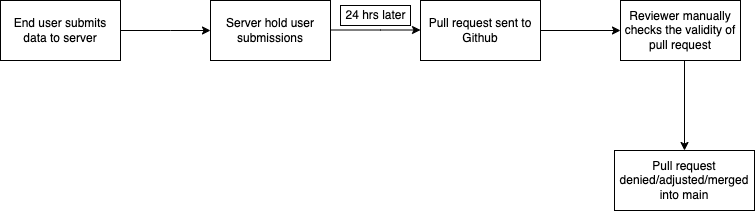

The diagram above was exported from draw.io. Its source (the exported page's mxGraphModel, read from the mxfile embedded in the PNG):
<mxGraphModel dx="2074" dy="1145" grid="1" gridSize="10" guides="1" tooltips="1" connect="1" arrows="1" fold="1" page="1" pageScale="1" pageWidth="850" pageHeight="1100" math="0" shadow="0">
  <root>
    <mxCell id="0" />
    <mxCell id="1" parent="0" />
    <mxCell id="shWx1Ng0a5Jkvr95E2_S-19" value="" style="rounded=0;whiteSpace=wrap;html=1;" vertex="1" parent="1">
      <mxGeometry x="350" y="115" width="70" height="20" as="geometry" />
    </mxCell>
    <mxCell id="shWx1Ng0a5Jkvr95E2_S-9" value="" style="edgeStyle=orthogonalEdgeStyle;rounded=0;orthogonalLoop=1;jettySize=auto;html=1;" edge="1" parent="1" source="shWx1Ng0a5Jkvr95E2_S-2" target="shWx1Ng0a5Jkvr95E2_S-3">
      <mxGeometry relative="1" as="geometry">
        <Array as="points">
          <mxPoint x="180" y="140" />
          <mxPoint x="180" y="140" />
        </Array>
      </mxGeometry>
    </mxCell>
    <mxCell id="shWx1Ng0a5Jkvr95E2_S-2" value="End user submits data to server" style="rounded=0;whiteSpace=wrap;html=1;" vertex="1" parent="1">
      <mxGeometry x="10" y="110" width="120" height="60" as="geometry" />
    </mxCell>
    <mxCell id="shWx1Ng0a5Jkvr95E2_S-3" value="Server hold user submissions" style="rounded=0;whiteSpace=wrap;html=1;" vertex="1" parent="1">
      <mxGeometry x="220" y="110" width="120" height="60" as="geometry" />
    </mxCell>
    <mxCell id="shWx1Ng0a5Jkvr95E2_S-7" value="Pull request sent to Github" style="rounded=0;whiteSpace=wrap;html=1;" vertex="1" parent="1">
      <mxGeometry x="430" y="110" width="120" height="60" as="geometry" />
    </mxCell>
    <mxCell id="shWx1Ng0a5Jkvr95E2_S-10" value="" style="edgeStyle=orthogonalEdgeStyle;rounded=0;orthogonalLoop=1;jettySize=auto;html=1;" edge="1" parent="1">
      <mxGeometry relative="1" as="geometry">
        <mxPoint x="340" y="139.5" as="sourcePoint" />
        <mxPoint x="430" y="139.5" as="targetPoint" />
        <Array as="points">
          <mxPoint x="390" y="139.5" />
          <mxPoint x="390" y="139.5" />
        </Array>
      </mxGeometry>
    </mxCell>
    <mxCell id="shWx1Ng0a5Jkvr95E2_S-11" value="24 hrs later" style="text;html=1;align=center;verticalAlign=middle;resizable=0;points=[];autosize=1;strokeColor=none;fillColor=none;" vertex="1" parent="1">
      <mxGeometry x="345" y="110" width="80" height="30" as="geometry" />
    </mxCell>
    <mxCell id="shWx1Ng0a5Jkvr95E2_S-13" value="Reviewer manually checks the validity of pull request" style="rounded=0;whiteSpace=wrap;html=1;" vertex="1" parent="1">
      <mxGeometry x="630" y="110" width="120" height="60" as="geometry" />
    </mxCell>
    <mxCell id="shWx1Ng0a5Jkvr95E2_S-15" value="" style="endArrow=classic;html=1;rounded=0;entryX=0;entryY=0.5;entryDx=0;entryDy=0;" edge="1" parent="1" target="shWx1Ng0a5Jkvr95E2_S-13">
      <mxGeometry width="50" height="50" relative="1" as="geometry">
        <mxPoint x="550" y="140" as="sourcePoint" />
        <mxPoint x="600" y="90" as="targetPoint" />
      </mxGeometry>
    </mxCell>
    <mxCell id="shWx1Ng0a5Jkvr95E2_S-16" value="Pull request denied/adjusted/merged into main" style="rounded=0;whiteSpace=wrap;html=1;" vertex="1" parent="1">
      <mxGeometry x="624" y="260" width="140" height="60" as="geometry" />
    </mxCell>
    <mxCell id="shWx1Ng0a5Jkvr95E2_S-17" value="" style="endArrow=classic;html=1;rounded=0;" edge="1" parent="1">
      <mxGeometry width="50" height="50" relative="1" as="geometry">
        <mxPoint x="694" y="170" as="sourcePoint" />
        <mxPoint x="694" y="260" as="targetPoint" />
      </mxGeometry>
    </mxCell>
  </root>
</mxGraphModel>